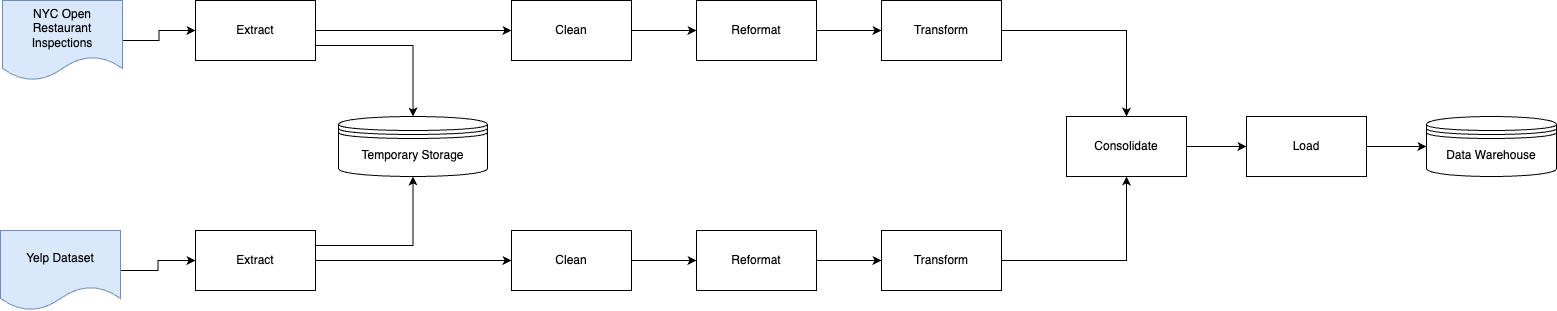

The diagram above was exported from draw.io. Its source (the exported page's mxGraphModel, read from the mxfile embedded in the PNG):
<mxGraphModel dx="743" dy="769" grid="0" gridSize="10" guides="1" tooltips="1" connect="1" arrows="1" fold="1" page="1" pageScale="1" pageWidth="850" pageHeight="1100" background="none" math="0" shadow="0">
  <root>
    <mxCell id="0" />
    <mxCell id="1" parent="0" />
    <mxCell id="Nxwg5Rq5T01jwMFk73j0-31" style="edgeStyle=orthogonalEdgeStyle;rounded=0;orthogonalLoop=1;jettySize=auto;html=1;exitX=1;exitY=0.5;exitDx=0;exitDy=0;entryX=0;entryY=0.5;entryDx=0;entryDy=0;" edge="1" parent="1" source="Nxwg5Rq5T01jwMFk73j0-11" target="Nxwg5Rq5T01jwMFk73j0-14">
      <mxGeometry relative="1" as="geometry" />
    </mxCell>
    <mxCell id="Nxwg5Rq5T01jwMFk73j0-11" value="NYC Open Restaurant Inspections" style="shape=document;whiteSpace=wrap;html=1;boundedLbl=1;fillColor=#dae8fc;strokeColor=#6c8ebf;" vertex="1" parent="1">
      <mxGeometry x="27" y="131" width="120" height="80" as="geometry" />
    </mxCell>
    <mxCell id="Nxwg5Rq5T01jwMFk73j0-32" style="edgeStyle=orthogonalEdgeStyle;rounded=0;orthogonalLoop=1;jettySize=auto;html=1;exitX=1;exitY=0.5;exitDx=0;exitDy=0;entryX=0;entryY=0.5;entryDx=0;entryDy=0;" edge="1" parent="1" source="Nxwg5Rq5T01jwMFk73j0-12" target="Nxwg5Rq5T01jwMFk73j0-15">
      <mxGeometry relative="1" as="geometry" />
    </mxCell>
    <mxCell id="Nxwg5Rq5T01jwMFk73j0-12" value="Yelp Dataset" style="shape=document;whiteSpace=wrap;html=1;boundedLbl=1;fillColor=#dae8fc;strokeColor=#6c8ebf;" vertex="1" parent="1">
      <mxGeometry x="25" y="361" width="120" height="80" as="geometry" />
    </mxCell>
    <mxCell id="Nxwg5Rq5T01jwMFk73j0-26" style="edgeStyle=orthogonalEdgeStyle;rounded=0;orthogonalLoop=1;jettySize=auto;html=1;exitX=1;exitY=0.75;exitDx=0;exitDy=0;entryX=0.5;entryY=0;entryDx=0;entryDy=0;" edge="1" parent="1" source="Nxwg5Rq5T01jwMFk73j0-14" target="Nxwg5Rq5T01jwMFk73j0-16">
      <mxGeometry relative="1" as="geometry" />
    </mxCell>
    <mxCell id="Nxwg5Rq5T01jwMFk73j0-28" style="edgeStyle=orthogonalEdgeStyle;rounded=0;orthogonalLoop=1;jettySize=auto;html=1;exitX=1;exitY=0.5;exitDx=0;exitDy=0;entryX=0;entryY=0.5;entryDx=0;entryDy=0;" edge="1" parent="1" source="Nxwg5Rq5T01jwMFk73j0-14" target="Nxwg5Rq5T01jwMFk73j0-17">
      <mxGeometry relative="1" as="geometry" />
    </mxCell>
    <mxCell id="Nxwg5Rq5T01jwMFk73j0-14" value="Extract" style="rounded=0;whiteSpace=wrap;html=1;" vertex="1" parent="1">
      <mxGeometry x="220" y="131" width="120" height="60" as="geometry" />
    </mxCell>
    <mxCell id="Nxwg5Rq5T01jwMFk73j0-27" style="edgeStyle=orthogonalEdgeStyle;rounded=0;orthogonalLoop=1;jettySize=auto;html=1;exitX=1;exitY=0.25;exitDx=0;exitDy=0;entryX=0.5;entryY=1;entryDx=0;entryDy=0;" edge="1" parent="1" source="Nxwg5Rq5T01jwMFk73j0-15" target="Nxwg5Rq5T01jwMFk73j0-16">
      <mxGeometry relative="1" as="geometry" />
    </mxCell>
    <mxCell id="Nxwg5Rq5T01jwMFk73j0-29" style="edgeStyle=orthogonalEdgeStyle;rounded=0;orthogonalLoop=1;jettySize=auto;html=1;exitX=1;exitY=0.5;exitDx=0;exitDy=0;entryX=0;entryY=0.5;entryDx=0;entryDy=0;" edge="1" parent="1" source="Nxwg5Rq5T01jwMFk73j0-15" target="Nxwg5Rq5T01jwMFk73j0-20">
      <mxGeometry relative="1" as="geometry" />
    </mxCell>
    <mxCell id="Nxwg5Rq5T01jwMFk73j0-15" value="Extract" style="rounded=0;whiteSpace=wrap;html=1;" vertex="1" parent="1">
      <mxGeometry x="220" y="361" width="120" height="60" as="geometry" />
    </mxCell>
    <mxCell id="Nxwg5Rq5T01jwMFk73j0-16" value="Temporary Storage" style="shape=datastore;whiteSpace=wrap;html=1;" vertex="1" parent="1">
      <mxGeometry x="363" y="247" width="149" height="60" as="geometry" />
    </mxCell>
    <mxCell id="Nxwg5Rq5T01jwMFk73j0-34" style="edgeStyle=orthogonalEdgeStyle;rounded=0;orthogonalLoop=1;jettySize=auto;html=1;exitX=1;exitY=0.5;exitDx=0;exitDy=0;entryX=0;entryY=0.5;entryDx=0;entryDy=0;" edge="1" parent="1" source="Nxwg5Rq5T01jwMFk73j0-17" target="Nxwg5Rq5T01jwMFk73j0-18">
      <mxGeometry relative="1" as="geometry" />
    </mxCell>
    <mxCell id="Nxwg5Rq5T01jwMFk73j0-17" value="Clean" style="rounded=0;whiteSpace=wrap;html=1;" vertex="1" parent="1">
      <mxGeometry x="536" y="131" width="120" height="60" as="geometry" />
    </mxCell>
    <mxCell id="Nxwg5Rq5T01jwMFk73j0-35" style="edgeStyle=orthogonalEdgeStyle;rounded=0;orthogonalLoop=1;jettySize=auto;html=1;exitX=1;exitY=0.5;exitDx=0;exitDy=0;entryX=0;entryY=0.5;entryDx=0;entryDy=0;" edge="1" parent="1" source="Nxwg5Rq5T01jwMFk73j0-18" target="Nxwg5Rq5T01jwMFk73j0-19">
      <mxGeometry relative="1" as="geometry" />
    </mxCell>
    <mxCell id="Nxwg5Rq5T01jwMFk73j0-18" value="Reformat" style="rounded=0;whiteSpace=wrap;html=1;" vertex="1" parent="1">
      <mxGeometry x="721" y="131" width="120" height="60" as="geometry" />
    </mxCell>
    <mxCell id="Nxwg5Rq5T01jwMFk73j0-38" style="edgeStyle=orthogonalEdgeStyle;rounded=0;orthogonalLoop=1;jettySize=auto;html=1;exitX=1;exitY=0.5;exitDx=0;exitDy=0;entryX=0.5;entryY=0;entryDx=0;entryDy=0;" edge="1" parent="1" source="Nxwg5Rq5T01jwMFk73j0-19" target="Nxwg5Rq5T01jwMFk73j0-23">
      <mxGeometry relative="1" as="geometry" />
    </mxCell>
    <mxCell id="Nxwg5Rq5T01jwMFk73j0-19" value="Transform" style="rounded=0;whiteSpace=wrap;html=1;" vertex="1" parent="1">
      <mxGeometry x="906" y="131" width="120" height="60" as="geometry" />
    </mxCell>
    <mxCell id="Nxwg5Rq5T01jwMFk73j0-33" style="edgeStyle=orthogonalEdgeStyle;rounded=0;orthogonalLoop=1;jettySize=auto;html=1;exitX=1;exitY=0.5;exitDx=0;exitDy=0;entryX=0;entryY=0.5;entryDx=0;entryDy=0;" edge="1" parent="1" source="Nxwg5Rq5T01jwMFk73j0-20" target="Nxwg5Rq5T01jwMFk73j0-21">
      <mxGeometry relative="1" as="geometry" />
    </mxCell>
    <mxCell id="Nxwg5Rq5T01jwMFk73j0-20" value="Clean" style="rounded=0;whiteSpace=wrap;html=1;" vertex="1" parent="1">
      <mxGeometry x="536" y="361" width="120" height="60" as="geometry" />
    </mxCell>
    <mxCell id="Nxwg5Rq5T01jwMFk73j0-36" style="edgeStyle=orthogonalEdgeStyle;rounded=0;orthogonalLoop=1;jettySize=auto;html=1;exitX=1;exitY=0.5;exitDx=0;exitDy=0;entryX=0;entryY=0.5;entryDx=0;entryDy=0;" edge="1" parent="1" source="Nxwg5Rq5T01jwMFk73j0-21" target="Nxwg5Rq5T01jwMFk73j0-22">
      <mxGeometry relative="1" as="geometry" />
    </mxCell>
    <mxCell id="Nxwg5Rq5T01jwMFk73j0-21" value="Reformat" style="rounded=0;whiteSpace=wrap;html=1;" vertex="1" parent="1">
      <mxGeometry x="721" y="361" width="120" height="60" as="geometry" />
    </mxCell>
    <mxCell id="Nxwg5Rq5T01jwMFk73j0-37" style="edgeStyle=orthogonalEdgeStyle;rounded=0;orthogonalLoop=1;jettySize=auto;html=1;exitX=1;exitY=0.5;exitDx=0;exitDy=0;entryX=0.5;entryY=1;entryDx=0;entryDy=0;" edge="1" parent="1" source="Nxwg5Rq5T01jwMFk73j0-22" target="Nxwg5Rq5T01jwMFk73j0-23">
      <mxGeometry relative="1" as="geometry" />
    </mxCell>
    <mxCell id="Nxwg5Rq5T01jwMFk73j0-22" value="Transform" style="rounded=0;whiteSpace=wrap;html=1;" vertex="1" parent="1">
      <mxGeometry x="906" y="361" width="120" height="60" as="geometry" />
    </mxCell>
    <mxCell id="Nxwg5Rq5T01jwMFk73j0-39" style="edgeStyle=orthogonalEdgeStyle;rounded=0;orthogonalLoop=1;jettySize=auto;html=1;exitX=1;exitY=0.5;exitDx=0;exitDy=0;entryX=0;entryY=0.5;entryDx=0;entryDy=0;" edge="1" parent="1" source="Nxwg5Rq5T01jwMFk73j0-23" target="Nxwg5Rq5T01jwMFk73j0-24">
      <mxGeometry relative="1" as="geometry" />
    </mxCell>
    <mxCell id="Nxwg5Rq5T01jwMFk73j0-23" value="Consolidate" style="rounded=0;whiteSpace=wrap;html=1;" vertex="1" parent="1">
      <mxGeometry x="1091" y="247" width="120" height="60" as="geometry" />
    </mxCell>
    <mxCell id="Nxwg5Rq5T01jwMFk73j0-40" style="edgeStyle=orthogonalEdgeStyle;rounded=0;orthogonalLoop=1;jettySize=auto;html=1;exitX=1;exitY=0.5;exitDx=0;exitDy=0;entryX=0;entryY=0.5;entryDx=0;entryDy=0;" edge="1" parent="1" source="Nxwg5Rq5T01jwMFk73j0-24" target="Nxwg5Rq5T01jwMFk73j0-25">
      <mxGeometry relative="1" as="geometry" />
    </mxCell>
    <mxCell id="Nxwg5Rq5T01jwMFk73j0-24" value="Load" style="rounded=0;whiteSpace=wrap;html=1;" vertex="1" parent="1">
      <mxGeometry x="1271" y="247" width="120" height="60" as="geometry" />
    </mxCell>
    <mxCell id="Nxwg5Rq5T01jwMFk73j0-25" value="Data Warehouse" style="shape=datastore;whiteSpace=wrap;html=1;" vertex="1" parent="1">
      <mxGeometry x="1451" y="247" width="130" height="60" as="geometry" />
    </mxCell>
  </root>
</mxGraphModel>